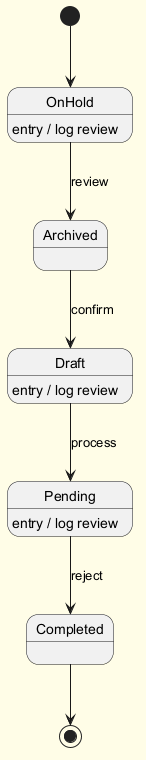

The diagram above was rendered by PlantUML. Its source (embedded in the PNG):
@startuml
skinparam backgroundColor #FFFDE7
skinparam classBackgroundColor #FFF9C4
skinparam classBorderColor #F57F17
[*] --> OnHold
OnHold --> Archived : review
OnHold : entry / log review
Archived --> Draft : confirm
Draft --> Pending : process
Draft : entry / log review
Pending --> Completed : reject
Pending : entry / log review
Completed --> [*]
@enduml